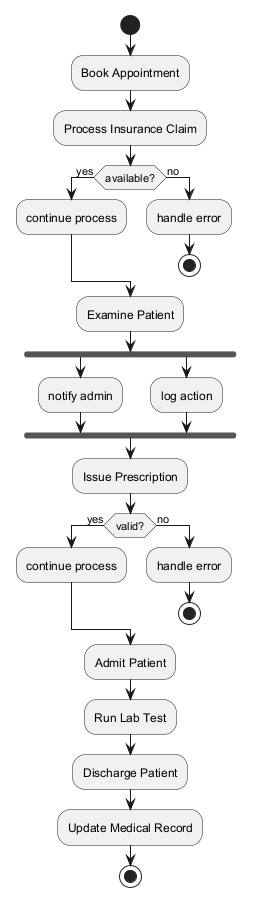

The diagram above was rendered by PlantUML. Its source (embedded in the PNG):
@startuml
skinparam backgroundColor #FFFFFF
skinparam classBackgroundColor #E8F4FA
skinparam classBorderColor #2C7DA0
start
:Book Appointment;
:Process Insurance Claim;
if (available?) then (yes)
:continue process;
else (no)
:handle error;
stop
endif
:Examine Patient;
fork
:notify admin;
fork again
:log action;
end fork
:Issue Prescription;
if (valid?) then (yes)
:continue process;
else (no)
:handle error;
stop
endif
:Admit Patient;
:Run Lab Test;
:Discharge Patient;
:Update Medical Record;
stop
@enduml